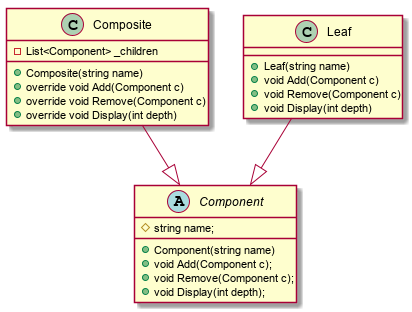

The diagram above was rendered by PlantUML. Its source (embedded in the PNG):
@startuml

    Composite --|> Component
    Leaf --|> Component

    abstract class Component
    {
        #string name;

        +Component(string name)
        +void Add(Component c);
        +void Remove(Component c);
        +void Display(int depth);
    }

    class Composite
    {
        -List<Component> _children

        +Composite(string name)
        +override void Add(Component c)
        +override void Remove(Component c)
        +override void Display(int depth)
    }

    class Leaf
    {
        +Leaf(string name)
        +void Add(Component c)
        +void Remove(Component c)
        +void Display(int depth)
    }

@enduml